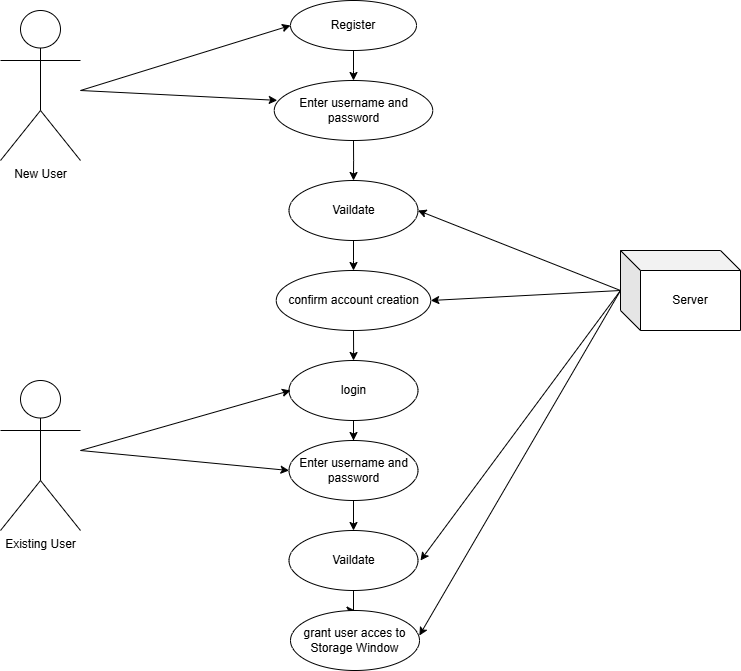

The diagram above was exported from draw.io. Its source (the exported page's mxGraphModel, read from the mxfile embedded in the PNG):
<mxGraphModel dx="1665" dy="777" grid="1" gridSize="10" guides="1" tooltips="1" connect="1" arrows="1" fold="1" page="1" pageScale="1" pageWidth="850" pageHeight="1100" math="0" shadow="0">
  <root>
    <mxCell id="0" />
    <mxCell id="1" parent="0" />
    <mxCell id="cYJvKtuYa10fV2tc5_RR-22" edge="1" parent="1" source="cYJvKtuYa10fV2tc5_RR-6" style="edgeStyle=orthogonalEdgeStyle;rounded=0;orthogonalLoop=1;jettySize=auto;html=1;" target="cYJvKtuYa10fV2tc5_RR-10" value="">
      <mxGeometry relative="1" as="geometry" />
    </mxCell>
    <mxCell id="cYJvKtuYa10fV2tc5_RR-6" parent="1" style="ellipse;whiteSpace=wrap;html=1;" value="Register" vertex="1">
      <mxGeometry height="50" width="126" x="350" y="40" as="geometry" />
    </mxCell>
    <mxCell id="cYJvKtuYa10fV2tc5_RR-23" edge="1" parent="1" source="cYJvKtuYa10fV2tc5_RR-10" style="edgeStyle=orthogonalEdgeStyle;rounded=0;orthogonalLoop=1;jettySize=auto;html=1;" target="cYJvKtuYa10fV2tc5_RR-18" value="">
      <mxGeometry relative="1" as="geometry" />
    </mxCell>
    <mxCell id="cYJvKtuYa10fV2tc5_RR-10" parent="1" style="ellipse;whiteSpace=wrap;html=1;" value="Enter username and password" vertex="1">
      <mxGeometry height="60" width="158.5" x="333.75" y="120" as="geometry" />
    </mxCell>
    <mxCell id="cYJvKtuYa10fV2tc5_RR-24" edge="1" parent="1" source="cYJvKtuYa10fV2tc5_RR-18" style="edgeStyle=orthogonalEdgeStyle;rounded=0;orthogonalLoop=1;jettySize=auto;html=1;" target="cYJvKtuYa10fV2tc5_RR-20" value="">
      <mxGeometry relative="1" as="geometry" />
    </mxCell>
    <mxCell id="cYJvKtuYa10fV2tc5_RR-18" parent="1" style="ellipse;whiteSpace=wrap;html=1;" value="Vaildate" vertex="1">
      <mxGeometry height="60" width="129" x="348.5" y="220" as="geometry" />
    </mxCell>
    <mxCell id="cYJvKtuYa10fV2tc5_RR-36" edge="1" parent="1" source="cYJvKtuYa10fV2tc5_RR-20" style="edgeStyle=orthogonalEdgeStyle;rounded=0;orthogonalLoop=1;jettySize=auto;html=1;" target="cYJvKtuYa10fV2tc5_RR-35" value="">
      <mxGeometry relative="1" as="geometry" />
    </mxCell>
    <mxCell id="cYJvKtuYa10fV2tc5_RR-20" parent="1" style="ellipse;whiteSpace=wrap;html=1;" value="confirm account creation" vertex="1">
      <mxGeometry height="60" width="154.5" x="335.75" y="310" as="geometry" />
    </mxCell>
    <mxCell id="cYJvKtuYa10fV2tc5_RR-38" edge="1" parent="1" source="cYJvKtuYa10fV2tc5_RR-35" style="edgeStyle=orthogonalEdgeStyle;rounded=0;orthogonalLoop=1;jettySize=auto;html=1;" target="cYJvKtuYa10fV2tc5_RR-37" value="">
      <mxGeometry relative="1" as="geometry" />
    </mxCell>
    <mxCell id="cYJvKtuYa10fV2tc5_RR-35" parent="1" style="ellipse;whiteSpace=wrap;html=1;" value="login" vertex="1">
      <mxGeometry height="60" width="129" x="348.5" y="400" as="geometry" />
    </mxCell>
    <mxCell id="cYJvKtuYa10fV2tc5_RR-40" edge="1" parent="1" source="cYJvKtuYa10fV2tc5_RR-37" style="edgeStyle=orthogonalEdgeStyle;rounded=0;orthogonalLoop=1;jettySize=auto;html=1;" target="cYJvKtuYa10fV2tc5_RR-39" value="">
      <mxGeometry relative="1" as="geometry" />
    </mxCell>
    <mxCell id="cYJvKtuYa10fV2tc5_RR-37" parent="1" style="ellipse;whiteSpace=wrap;html=1;" value="Enter username and password" vertex="1">
      <mxGeometry height="60" width="129" x="348.5" y="480" as="geometry" />
    </mxCell>
    <mxCell id="cYJvKtuYa10fV2tc5_RR-42" edge="1" parent="1" source="cYJvKtuYa10fV2tc5_RR-39" style="edgeStyle=orthogonalEdgeStyle;rounded=0;orthogonalLoop=1;jettySize=auto;html=1;" target="cYJvKtuYa10fV2tc5_RR-41" value="">
      <mxGeometry relative="1" as="geometry" />
    </mxCell>
    <mxCell id="cYJvKtuYa10fV2tc5_RR-39" parent="1" style="ellipse;whiteSpace=wrap;html=1;" value="Vaildate" vertex="1">
      <mxGeometry height="60" width="129" x="348.5" y="570" as="geometry" />
    </mxCell>
    <mxCell id="cYJvKtuYa10fV2tc5_RR-41" parent="1" style="ellipse;whiteSpace=wrap;html=1;" value="grant user acces to Storage Window" vertex="1">
      <mxGeometry height="60" width="129" x="350" y="650" as="geometry" />
    </mxCell>
    <mxCell id="cYJvKtuYa10fV2tc5_RR-43" parent="1" style="shape=umlActor;verticalLabelPosition=bottom;verticalAlign=top;html=1;outlineConnect=0;" value="New User" vertex="1">
      <mxGeometry height="150" width="80" x="60" y="50" as="geometry" />
    </mxCell>
    <mxCell id="cYJvKtuYa10fV2tc5_RR-45" edge="1" parent="1" style="endArrow=classic;html=1;rounded=0;entryX=0.019;entryY=0.331;entryDx=0;entryDy=0;entryPerimeter=0;" target="cYJvKtuYa10fV2tc5_RR-10" value="">
      <mxGeometry height="50" relative="1" width="50" as="geometry">
        <mxPoint x="140" y="130" as="sourcePoint" />
        <mxPoint x="320" y="140" as="targetPoint" />
      </mxGeometry>
    </mxCell>
    <mxCell id="cYJvKtuYa10fV2tc5_RR-46" edge="1" parent="1" style="endArrow=classic;html=1;rounded=0;entryX=0;entryY=0.5;entryDx=0;entryDy=0;" target="cYJvKtuYa10fV2tc5_RR-6" value="">
      <mxGeometry height="50" relative="1" width="50" as="geometry">
        <mxPoint x="140" y="130" as="sourcePoint" />
        <mxPoint x="347" y="150" as="targetPoint" />
      </mxGeometry>
    </mxCell>
    <mxCell id="cYJvKtuYa10fV2tc5_RR-47" parent="1" style="shape=umlActor;verticalLabelPosition=bottom;verticalAlign=top;html=1;outlineConnect=0;" value="Existing User" vertex="1">
      <mxGeometry height="150" width="80" x="60" y="420" as="geometry" />
    </mxCell>
    <mxCell id="cYJvKtuYa10fV2tc5_RR-48" edge="1" parent="1" style="endArrow=classic;html=1;rounded=0;" value="">
      <mxGeometry height="50" relative="1" width="50" as="geometry">
        <mxPoint x="140" y="490" as="sourcePoint" />
        <mxPoint x="350" y="430" as="targetPoint" />
      </mxGeometry>
    </mxCell>
    <mxCell id="cYJvKtuYa10fV2tc5_RR-49" edge="1" parent="1" style="endArrow=classic;html=1;rounded=0;entryX=0;entryY=0.5;entryDx=0;entryDy=0;" target="cYJvKtuYa10fV2tc5_RR-37" value="">
      <mxGeometry height="50" relative="1" width="50" as="geometry">
        <mxPoint x="140" y="490" as="sourcePoint" />
        <mxPoint x="420" y="410" as="targetPoint" />
      </mxGeometry>
    </mxCell>
    <mxCell id="cYJvKtuYa10fV2tc5_RR-50" parent="1" style="shape=cube;whiteSpace=wrap;html=1;boundedLbl=1;backgroundOutline=1;darkOpacity=0.05;darkOpacity2=0.1;" value="Server" vertex="1">
      <mxGeometry height="80" width="120" x="680" y="290" as="geometry" />
    </mxCell>
    <mxCell id="cYJvKtuYa10fV2tc5_RR-51" edge="1" parent="1" source="cYJvKtuYa10fV2tc5_RR-50" style="endArrow=classic;html=1;rounded=0;exitX=0;exitY=0.5;exitDx=0;exitDy=0;exitPerimeter=0;entryX=1;entryY=0.5;entryDx=0;entryDy=0;" target="cYJvKtuYa10fV2tc5_RR-18" value="">
      <mxGeometry height="50" relative="1" width="50" as="geometry">
        <mxPoint x="370" y="320" as="sourcePoint" />
        <mxPoint x="520" y="320" as="targetPoint" />
      </mxGeometry>
    </mxCell>
    <mxCell id="cYJvKtuYa10fV2tc5_RR-52" edge="1" parent="1" style="endArrow=classic;html=1;rounded=0;entryX=1;entryY=0.5;entryDx=0;entryDy=0;" target="cYJvKtuYa10fV2tc5_RR-20" value="">
      <mxGeometry height="50" relative="1" width="50" as="geometry">
        <mxPoint x="680" y="330" as="sourcePoint" />
        <mxPoint x="487" y="260" as="targetPoint" />
      </mxGeometry>
    </mxCell>
    <mxCell id="cYJvKtuYa10fV2tc5_RR-53" edge="1" parent="1" style="endArrow=classic;html=1;rounded=0;" value="">
      <mxGeometry height="50" relative="1" width="50" as="geometry">
        <mxPoint x="680" y="330" as="sourcePoint" />
        <mxPoint x="480" y="600" as="targetPoint" />
      </mxGeometry>
    </mxCell>
    <mxCell id="cYJvKtuYa10fV2tc5_RR-54" edge="1" parent="1" style="endArrow=classic;html=1;rounded=0;entryX=0.999;entryY=0.417;entryDx=0;entryDy=0;entryPerimeter=0;" target="cYJvKtuYa10fV2tc5_RR-41" value="">
      <mxGeometry height="50" relative="1" width="50" as="geometry">
        <mxPoint x="680" y="330" as="sourcePoint" />
        <mxPoint x="490" y="610" as="targetPoint" />
      </mxGeometry>
    </mxCell>
  </root>
</mxGraphModel>